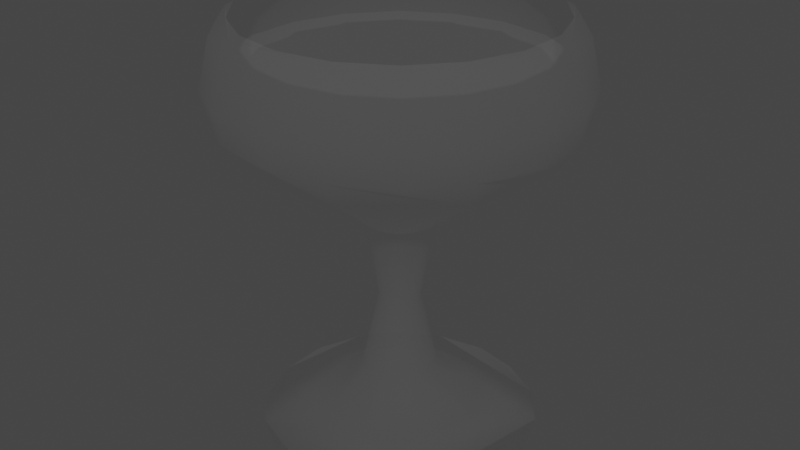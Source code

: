 # Source: Glass.blend  (saved by Blender 2.90.8; exported with 4.5.12 LTS)
import bpy
from mathutils import Matrix  # noqa: F401  (used for matrix-valued properties, if any)

bpy.ops.wm.read_factory_settings(use_empty=True)
scene = bpy.context.scene
scene.name = 'Scene'

# ---- collections
col_collection = bpy.data.collections.new('Collection'); scene.collection.children.link(col_collection)

# ---- materials (node trees are filled in below, after node groups)
mat_material_001 = bpy.data.materials.new('Material.001')
mat_material_001.use_transparent_shadow = False

# ---- material node trees
mat_material_001.use_nodes = True; mat_material_001.node_tree.nodes.clear()
_N = mat_material_001.node_tree.nodes; _L = mat_material_001.node_tree.links
n0 = _N.new('ShaderNodeBsdfPrincipled'); n0.name = 'Principled BSDF'; n0.location = (10, 300)
n0.distribution = 'GGX'
n0.subsurface_method = 'BURLEY'
n0.inputs[3].default_value = 1.45
n0.inputs[4].default_value = 0.0181
n0.inputs[9].default_value = (5.96e-08, 0.0, 0.1)
n0.inputs[13].default_value = 0.0
n0.inputs[20].default_value = 0.0
n0.inputs[27].default_value = (0.0, 0.0, 0.0, 1.0)
n0.inputs[28].default_value = 1.0
n1 = _N.new('ShaderNodeOutputMaterial'); n1.name = 'Material Output'; n1.location = (300, 300)
_L.new(n0.outputs[0], n1.inputs[0])
n1.is_active_output = True

# ---- world
world_world = bpy.data.worlds.new('World'); scene.world = world_world
world_world.use_nodes = True; world_world.node_tree.nodes.clear()
_N = world_world.node_tree.nodes; _L = world_world.node_tree.links
n0 = _N.new('ShaderNodeOutputWorld'); n0.name = 'World Output'; n0.location = (300, 300)
n1 = _N.new('ShaderNodeBackground'); n1.name = 'Background'; n1.location = (10, 300)
n1.inputs[0].default_value = (0.05088, 0.05088, 0.05088, 1.0)
_L.new(n1.outputs[0], n0.inputs[0])
n0.is_active_output = True
world_world.color = (0.05088, 0.05088, 0.05088)
world_world.use_sun_shadow = False
world_world.sun_shadow_jitter_overblur = 0.0

# ---- meshes
me_cylinder = bpy.data.meshes.new('Cylinder')
me_cylinder.from_pydata([(0.01023, 0.01219, 0.02867), (-3.507e-09, 0.01591, 0.02867), (0.01567, 0.002763, 0.02867), (0.01378, -0.007955, 0.02867), (0.005441, -0.01495, 0.02867), (-0.005441, -0.01495, 0.02867), (-0.01378, -0.007955, 0.02867), (-0.01567, 0.002763, 0.02867), (-0.01023, 0.01219, 0.02867), (0.009829, 0.01171, 0.09659), (-3.609e-09, 0.01529, 0.09659), (0.01506, 0.002655, 0.09659), (0.01324, -0.007645, 0.09659), (0.00523, -0.01437, 0.09659), (-0.00523, -0.01437, 0.09659), (-0.01324, -0.007645, 0.09659), (-0.01506, 0.002655, 0.09659), (-0.009829, 0.01171, 0.09659), (0.04713, 0.05617, 0.1429), (-4.889e-09, 0.07332, 0.1429), (0.07221, 0.01273, 0.1429), (0.0635, -0.03666, 0.1429), (0.02508, -0.0689, 0.1429), (-0.02508, -0.0689, 0.1429), (-0.0635, -0.03666, 0.1429), (-0.07221, 0.01273, 0.1429), (-0.04713, 0.05617, 0.1429), (0.04306, 0.05131, 0.1803), (-6.985e-09, 0.06698, 0.1803), (0.06597, 0.01163, 0.1803), (0.05801, -0.03349, 0.1803), (0.02291, -0.06294, 0.1803), (-0.02291, -0.06294, 0.1803), (-0.05801, -0.03349, 0.1803), (-0.06597, 0.01163, 0.1803), (-0.04306, 0.05131, 0.1803), (-1.397e-09, 0.05971, 0.003523), (0.03838, 0.04574, 0.003523), (0.0588, 0.01037, 0.003523), (0.05171, -0.02985, 0.003523), (0.02042, -0.05611, 0.003523), (-0.02042, -0.05611, 0.003523), (-0.05171, -0.02985, 0.003523), (-0.0588, 0.01037, 0.003523), (-0.03838, 0.04574, 0.003523), (0.005438, 0.01494, 0.02867), (0.01377, 0.007949, 0.02867), (0.01566, -0.002761, 0.02867), (0.01022, -0.01218, 0.02867), (-6.07e-09, -0.0159, 0.02867), (-0.01022, -0.01218, 0.02867), (-0.01566, -0.002761, 0.02867), (-0.01377, 0.007949, 0.02867), (-0.005438, 0.01494, 0.02867), (0.02999, -0.01731, 0.01189), (0.01184, -0.03254, 0.01189), (-2.672e-09, 0.03463, 0.01189), (0.02226, 0.02652, 0.01189), (0.0341, 0.006013, 0.01189), (-0.02226, 0.02652, 0.01189), (-0.0341, 0.006013, 0.01189), (-0.02999, -0.01731, 0.01189), (-0.01184, -0.03254, 0.01189), (0.005226, 0.01436, 0.09659), (0.01323, 0.00764, 0.09659), (0.01505, -0.002653, 0.09659), (0.009822, -0.01171, 0.09659), (-6.243e-09, -0.01528, 0.09659), (-0.009822, -0.01171, 0.09659), (-0.01505, -0.002653, 0.09659), (-0.01323, 0.00764, 0.09659), (-0.005226, 0.01436, 0.09659), (0.005666, 0.006752, 0.06242), (0.00868, 0.001531, 0.06242), (-0.005666, 0.006752, 0.06242), (-3.856e-09, 0.008814, 0.06242), (-0.003015, -0.008282, 0.06242), (-0.007633, -0.004407, 0.06242), (0.007633, -0.004407, 0.06242), (-0.00868, 0.001531, 0.06242), (0.003015, -0.008282, 0.06242), (0.02506, 0.06885, 0.1429), (0.06345, 0.03664, 0.1429), (0.07216, -0.01272, 0.1429), (0.0471, -0.05613, 0.1429), (-1.534e-08, -0.07327, 0.1429), (-0.0471, -0.05613, 0.1429), (-0.07216, -0.01272, 0.1429), (-0.06345, 0.03664, 0.1429), (-0.02506, 0.06885, 0.1429), (-0.05769, -0.03331, 0.1321), (-0.0656, 0.01157, 0.1321), (0.05769, -0.03331, 0.1321), (0.02278, -0.0626, 0.1321), (-3.871e-09, 0.06662, 0.1321), (0.04282, 0.05103, 0.1321), (-0.04282, 0.05103, 0.1321), (-0.02278, -0.0626, 0.1321), (0.0656, 0.01157, 0.1321), (-0.0242, -0.06649, 0.175), (-0.06512, -0.0376, 0.1551), (0.06968, 0.01229, 0.175), (0.06512, -0.0376, 0.1551), (-0.07405, 0.01306, 0.1551), (0.02572, -0.07066, 0.1551), (-7.625e-09, 0.07075, 0.175), (0.04833, 0.0576, 0.1551), (-0.04833, 0.0576, 0.1551), (-0.02572, -0.07066, 0.1551), (-0.06127, -0.03538, 0.175), (0.07405, 0.01306, 0.1551), (0.06127, -0.03538, 0.175), (-0.06968, 0.01229, 0.175), (0.0242, -0.06649, 0.175), (-5.763e-09, 0.07519, 0.1551), (0.04548, 0.0542, 0.175), (-0.04548, 0.0542, 0.175), (0.02177, -0.05984, 0.182), (-0.02177, -0.05984, 0.182), (0.04092, 0.04876, 0.182), (0.0627, 0.01104, 0.182), (-0.04092, 0.04876, 0.182), (-8.062e-09, 0.06365, 0.182), (-0.05513, -0.03184, 0.182), (0.05513, -0.03184, 0.182), (-0.0627, 0.01104, 0.182), (0.02026, 0.05567, 0.00349), (0.05131, 0.02962, 0.00349), (0.05835, -0.01029, 0.00349), (0.03808, -0.04539, 0.00349), (-1.17e-08, -0.05925, 0.00349), (-0.03808, -0.04539, 0.00349), (-0.05835, -0.01029, 0.00349), (-0.05131, 0.02962, 0.00349), (-0.02026, 0.05567, 0.00349), (0.007628, 0.004404, 0.06242), (-0.003012, 0.008277, 0.06242), (-0.005662, -0.006747, 0.06242), (0.008674, -0.001529, 0.06242), (-0.008674, -0.001529, 0.06242), (0.005662, -0.006747, 0.06242), (0.003012, 0.008277, 0.06242), (-0.007628, 0.004404, 0.06242), (-5.204e-09, -0.008808, 0.06242), (-0.04545, -0.05416, 0.175), (-1.539e-08, -0.06363, 0.182), (0.06963, -0.01228, 0.175), (-0.06963, -0.01228, 0.175), (0.04545, -0.05416, 0.175), (0.02418, 0.06644, 0.175), (-0.06123, 0.03535, 0.175), (-1.537e-08, -0.0707, 0.175), (0.06123, 0.03535, 0.175), (-0.02418, 0.06644, 0.175), (-0.0257, 0.07061, 0.1551), (0.06507, 0.03757, 0.1551), (-1.557e-08, -0.07514, 0.1551), (-0.06507, 0.03757, 0.1551), (0.0257, 0.07061, 0.1551), (0.0483, -0.05756, 0.1551), (-0.074, -0.01305, 0.1551), (0.074, -0.01305, 0.1551), (-0.0483, -0.05756, 0.1551), (0.0551, 0.0318, 0.182), (-0.02176, 0.05977, 0.182), (-0.04089, -0.04875, 0.182), (0.06265, -0.01106, 0.182), (-0.06265, -0.01106, 0.182), (0.04089, -0.04875, 0.182), (0.02176, 0.05977, 0.182), (-0.0551, 0.0318, 0.182)], [], [(34, 33, 123, 167, 125, 170, 121, 35), (57, 56, 1, 45, 0), (134, 36, 126, 37, 127, 38, 128, 39, 129, 40, 130, 41, 131, 42, 132, 43, 133, 44), (2, 46, 135, 73), (46, 0, 72, 135), (135, 72, 9, 64), (73, 135, 64, 11), (54, 58, 2, 47, 3), (56, 59, 8, 53, 1), (36, 134, 44, 59, 56, 57, 37, 126), (110, 155, 152, 101), (60, 61, 6, 51, 7), (58, 57, 0, 46, 2), (59, 60, 7, 52, 8), (62, 55, 4, 49, 5), (55, 54, 3, 48, 4), (1, 53, 136, 75), (53, 8, 74, 136), (136, 74, 17, 71), (75, 136, 71, 10), (6, 50, 137, 77), (50, 5, 76, 137), (137, 76, 14, 68), (77, 137, 68, 15), (3, 47, 138, 78), (47, 2, 73, 138), (138, 73, 11, 65), (78, 138, 65, 12), (7, 51, 139, 79), (51, 6, 77, 139), (139, 77, 15, 69), (79, 139, 69, 16), (4, 48, 140, 80), (48, 3, 78, 140), (140, 78, 12, 66), (80, 140, 66, 13), (0, 45, 141, 72), (45, 1, 75, 141), (141, 75, 10, 63), (72, 141, 63, 9), (8, 52, 142, 74), (52, 7, 79, 142), (142, 79, 16, 70), (74, 142, 70, 17), (5, 49, 143, 76), (49, 4, 80, 143), (143, 80, 13, 67), (76, 143, 67, 14), (28, 35, 121, 164, 122, 169, 119, 27), (93, 92, 21, 84, 22), (155, 106, 115, 152), (102, 161, 146, 111), (65, 11, 98, 92, 12), (96, 91, 25, 88, 26), (70, 16, 91, 96, 17), (97, 93, 22, 85, 23), (68, 14, 97, 90, 15), (98, 95, 18, 82, 20), (71, 17, 96, 94, 10), (94, 96, 26, 89, 19), (66, 12, 92, 93, 13), (63, 10, 94, 95, 9), (64, 9, 95, 98, 11), (90, 97, 23, 86, 24), (67, 13, 93, 97, 14), (92, 98, 20, 83, 21), (69, 15, 90, 91, 16), (91, 90, 24, 87, 25), (95, 94, 19, 81, 18), (108, 156, 151, 99), (158, 114, 105, 149), (113, 148, 111, 30, 31), (162, 108, 99, 144), (154, 107, 116, 153), (101, 152, 115, 27, 29), (103, 160, 147, 112), (100, 162, 144, 109), (115, 149, 105, 28, 27), (61, 62, 5, 50, 6), (106, 158, 149, 115), (105, 153, 116, 35, 28), (104, 159, 148, 113), (161, 110, 101, 146), (99, 151, 113, 31, 32), (160, 100, 109, 147), (159, 102, 111, 148), (112, 147, 109, 33, 34), (156, 104, 113, 151), (107, 157, 150, 116), (109, 144, 99, 32, 33), (157, 103, 112, 150), (114, 154, 153, 105), (116, 150, 112, 34, 35), (19, 89, 154, 114), (89, 26, 107, 154), (20, 82, 155, 110), (82, 18, 106, 155), (23, 85, 156, 108), (85, 22, 104, 156), (26, 88, 157, 107), (88, 25, 103, 157), (18, 81, 158, 106), (81, 19, 114, 158), (22, 84, 159, 104), (84, 21, 102, 159), (25, 87, 160, 103), (87, 24, 100, 160), (21, 83, 161, 102), (83, 20, 110, 161), (24, 86, 162, 100), (86, 23, 108, 162), (30, 29, 27, 119, 163, 120, 166, 124), (40, 129, 39, 128, 38, 127, 37, 57, 58, 54, 55), (31, 30, 124, 168, 117), (111, 146, 101, 29, 30), (32, 31, 117, 145, 118, 165, 123, 33), (44, 133, 43, 132, 42, 61, 60, 59), (42, 131, 41, 130, 40, 55, 62, 61)])
me_cylinder.polygons.foreach_set('use_smooth', [True] * 118)
_uv = me_cylinder.uv_layers.new(name='UVMap')
_uv.uv.foreach_set('vector', [0.2222, 1.0, 0.3333, 1.0, 0.3333, 1.0, 0.2778, 1.0, 0.2222, 1.0, 0.1667, 1.0, 0.1111, 1.0, 0.111, 1.0, 0.8889, 0.9896, 1.0, 0.9896, 1.0, 1.0, 0.9444, 1.0, 0.8889, 1.0, 0.05556, 0.7396, 1.0, 0.7396, 0.9444, 0.7396, 0.8889, 0.7396, 0.8333, 0.7396, 0.7778, 0.7396, 0.7222, 0.7396, 0.6667, 0.7396, 0.6111, 0.7396, 0.5556, 0.7396, 0.5, 0.7396, 0.4444, 0.7396, 0.3889, 0.7396, 0.3333, 0.7396, 0.2778, 0.7396, 0.2222, 0.7396, 0.1667, 0.7396, 0.1111, 0.7396, 0.7778, 1.0, 0.8333, 1.0, 0.8333, 1.0, 0.7778, 1.0, 0.8333, 1.0, 0.8889, 1.0, 0.8889, 1.0, 0.8333, 1.0, 0.8333, 1.0, 0.8889, 1.0, 0.8889, 1.0, 0.8333, 1.0, 0.7778, 1.0, 0.8333, 1.0, 0.8333, 1.0, 0.7778, 1.0, 0.6667, 0.9896, 0.7778, 0.9896, 0.7778, 1.0, 0.7222, 1.0, 0.6667, 1.0, 4.47e-08, 0.9896, 0.1111, 0.9896, 0.1111, 1.0, 0.05556, 1.0, 4.47e-08, 1.0, 4.47e-08, 0.7396, 0.05556, 0.7396, 0.1111, 0.7396, 0.1111, 0.9896, 1.0, 0.9896, 0.8889, 0.9896, 0.8889, 0.7396, 0.9444, 0.7396, 0.7731, 1.0, 0.8326, 1.0, 0.833, 1.0, 0.7762, 1.0, 0.2222, 0.9896, 0.3333, 0.9896, 0.3333, 1.0, 0.2778, 1.0, 0.2222, 1.0, 0.7778, 0.9896, 0.8889, 0.9896, 0.8889, 1.0, 0.8333, 1.0, 0.7778, 1.0, 0.1111, 0.9896, 0.2222, 0.9896, 0.2222, 1.0, 0.1667, 1.0, 0.1111, 1.0, 0.4444, 0.9896, 0.5556, 0.9896, 0.5556, 1.0, 0.5, 1.0, 0.4444, 1.0, 0.5556, 0.9896, 0.6667, 0.9896, 0.6667, 1.0, 0.6111, 1.0, 0.5556, 1.0, 4.47e-08, 1.0, 0.05556, 1.0, 0.05556, 1.0, 4.47e-08, 1.0, 0.05556, 1.0, 0.1111, 1.0, 0.1111, 1.0, 0.05556, 1.0, 0.05556, 1.0, 0.1111, 1.0, 0.1111, 1.0, 0.05556, 1.0, 4.47e-08, 1.0, 0.05556, 1.0, 0.05556, 1.0, 4.47e-08, 1.0, 0.3333, 1.0, 0.3889, 1.0, 0.3889, 1.0, 0.3333, 1.0, 0.3889, 1.0, 0.4444, 1.0, 0.4444, 1.0, 0.3889, 1.0, 0.3889, 1.0, 0.4444, 1.0, 0.4444, 1.0, 0.3889, 1.0, 0.3333, 1.0, 0.3889, 1.0, 0.3889, 1.0, 0.3333, 1.0, 0.6667, 1.0, 0.7222, 1.0, 0.7222, 1.0, 0.6667, 1.0, 0.7222, 1.0, 0.7778, 1.0, 0.7778, 1.0, 0.7222, 1.0, 0.7222, 1.0, 0.7778, 1.0, 0.7778, 1.0, 0.7222, 1.0, 0.6667, 1.0, 0.7222, 1.0, 0.7222, 1.0, 0.6667, 1.0, 0.2222, 1.0, 0.2778, 1.0, 0.2778, 1.0, 0.2222, 1.0, 0.2778, 1.0, 0.3333, 1.0, 0.3333, 1.0, 0.2778, 1.0, 0.2778, 1.0, 0.3333, 1.0, 0.3333, 1.0, 0.2778, 1.0, 0.2222, 1.0, 0.2778, 1.0, 0.2778, 1.0, 0.2222, 1.0, 0.5556, 1.0, 0.6111, 1.0, 0.6111, 1.0, 0.5556, 1.0, 0.6111, 1.0, 0.6667, 1.0, 0.6667, 1.0, 0.6111, 1.0, 0.6111, 1.0, 0.6667, 1.0, 0.6667, 1.0, 0.6111, 1.0, 0.5556, 1.0, 0.6111, 1.0, 0.6111, 1.0, 0.5556, 1.0, 0.8889, 1.0, 0.9444, 1.0, 0.9444, 1.0, 0.8889, 1.0, 0.9444, 1.0, 1.0, 1.0, 1.0, 1.0, 0.9444, 1.0, 0.9444, 1.0, 1.0, 1.0, 1.0, 1.0, 0.9444, 1.0, 0.8889, 1.0, 0.9444, 1.0, 0.9444, 1.0, 0.8889, 1.0, 0.1111, 1.0, 0.1667, 1.0, 0.1667, 1.0, 0.1111, 1.0, 0.1667, 1.0, 0.2222, 1.0, 0.2222, 1.0, 0.1667, 1.0, 0.1667, 1.0, 0.2222, 1.0, 0.2222, 1.0, 0.1667, 1.0, 0.1111, 1.0, 0.1667, 1.0, 0.1667, 1.0, 0.1111, 1.0, 0.4444, 1.0, 0.5, 1.0, 0.5, 1.0, 0.4444, 1.0, 0.5, 1.0, 0.5556, 1.0, 0.5556, 1.0, 0.5, 1.0, 0.5, 1.0, 0.5556, 1.0, 0.5556, 1.0, 0.5, 1.0, 0.4444, 1.0, 0.5, 1.0, 0.5, 1.0, 0.4444, 1.0, -0.000777, 1.0, 0.111, 1.0, 0.1111, 1.0, 0.05551, 1.0, 1.0, 1.0, 0.9445, 1.0, 0.8889, 1.0, 0.889, 1.0, 0.5571, 1.0, 0.6667, 1.0, 0.6667, 1.0, 0.6134, 1.0, 0.5741, 1.0, 0.8326, 1.0, 0.8893, 1.0, 0.8893, 1.0, 0.833, 1.0, 0.6667, 1.0, 0.7222, 1.0, 0.7218, 1.0, 0.6667, 1.0, 0.7222, 1.0, 0.7778, 1.0, 0.7762, 1.0, 0.6667, 1.0, 0.6667, 1.0, 0.1126, 1.0, 0.2222, 1.0, 0.2222, 1.0, 0.169, 1.0, 0.1296, 1.0, 0.1667, 1.0, 0.2222, 1.0, 0.2222, 1.0, 0.1126, 1.0, 0.1111, 1.0, 0.4444, 1.0, 0.5571, 1.0, 0.5741, 1.0, 0.5015, 1.0, 0.4444, 1.0, 0.3889, 1.0, 0.4444, 1.0, 0.4444, 1.0, 0.3318, 1.0, 0.3333, 1.0, 0.7762, 1.0, 0.8889, 1.0, 0.889, 1.0, 0.8318, 1.0, 0.7593, 1.0, 0.05556, 1.0, 0.1111, 1.0, 0.1126, 1.0, -9.708e-05, 1.0, 4.47e-08, 1.0, -9.708e-05, 1.0, 0.1126, 1.0, 0.1296, 1.0, 0.05671, 1.0, -0.000777, 1.0, 0.6111, 1.0, 0.6667, 1.0, 0.6667, 1.0, 0.5571, 1.0, 0.5556, 1.0, 0.9444, 1.0, 1.0, 1.0, 1.0, 1.0, 0.8889, 1.0, 0.8889, 1.0, 0.8333, 1.0, 0.8889, 1.0, 0.8889, 1.0, 0.7762, 1.0, 0.7778, 1.0, 0.3318, 1.0, 0.4444, 1.0, 0.4444, 1.0, 0.3873, 1.0, 0.3148, 1.0, 0.5, 1.0, 0.5556, 1.0, 0.5571, 1.0, 0.4444, 1.0, 0.4444, 1.0, 0.6667, 1.0, 0.7762, 1.0, 0.7593, 1.0, 0.7199, 1.0, 0.6667, 1.0, 0.2778, 1.0, 0.3333, 1.0, 0.3318, 1.0, 0.2222, 1.0, 0.2222, 1.0, 0.2222, 1.0, 0.3318, 1.0, 0.3148, 1.0, 0.2755, 1.0, 0.2222, 1.0, 0.8889, 1.0, 1.0, 1.0, 1.001, 1.0, 0.9448, 1.0, 0.889, 1.0, 0.4444, 1.0, 0.5008, 1.0, 0.5004, 1.0, 0.4444, 1.0, 0.9456, 1.0, 1.002, 1.0, 1.002, 1.0, 0.9456, 1.0, 0.5571, 1.0, 0.6115, 1.0, 0.6667, 1.0, 0.6667, 1.0, 0.5556, 1.0, 0.3881, 1.0, 0.4444, 1.0, 0.4444, 1.0, 0.3885, 1.0, 0.05521, 1.0, 0.1157, 1.0, 0.1123, 1.0, 0.05479, 1.0, 0.7762, 1.0, 0.833, 1.0, 0.8893, 1.0, 0.889, 1.0, 0.7778, 1.0, 0.2222, 1.0, 0.2778, 1.0, 0.2774, 1.0, 0.2222, 1.0, 0.3287, 1.0, 0.3881, 1.0, 0.3885, 1.0, 0.3318, 1.0, 0.8893, 1.0, 0.9456, 1.0, 1.002, 1.0, 1.001, 1.0, 0.889, 1.0, 0.3333, 0.9896, 0.4444, 0.9896, 0.4444, 1.0, 0.3889, 1.0, 0.3333, 1.0, 0.8893, 1.0, 0.9456, 1.0, 0.9456, 1.0, 0.8893, 1.0, -0.002234, 1.0, 0.05479, 1.0, 0.1123, 1.0, 0.111, 1.0, -0.000777, 1.0, 0.5556, 1.0, 0.6111, 1.0, 0.6115, 1.0, 0.5571, 1.0, 0.7222, 1.0, 0.7778, 1.0, 0.7762, 1.0, 0.7218, 1.0, 0.4444, 1.0, 0.5004, 1.0, 0.5571, 1.0, 0.5556, 1.0, 0.4444, 1.0, 0.2778, 1.0, 0.3333, 1.0, 0.3318, 1.0, 0.2774, 1.0, 0.6111, 1.0, 0.6667, 1.0, 0.6667, 1.0, 0.6115, 1.0, 0.2222, 1.0, 0.2774, 1.0, 0.3318, 1.0, 0.3333, 1.0, 0.2222, 1.0, 0.5008, 1.0, 0.5602, 1.0, 0.5571, 1.0, 0.5004, 1.0, 0.1111, 1.0, 0.1667, 1.0, 0.167, 1.0, 0.1123, 1.0, 0.3318, 1.0, 0.3885, 1.0, 0.4444, 1.0, 0.4444, 1.0, 0.3333, 1.0, 0.1667, 1.0, 0.2222, 1.0, 0.2222, 1.0, 0.167, 1.0, -0.002234, 1.0, 0.05521, 1.0, 0.05479, 1.0, -0.002234, 1.0, 0.1123, 1.0, 0.167, 1.0, 0.2222, 1.0, 0.2222, 1.0, 0.111, 1.0, -0.000777, 1.0, 0.05671, 1.0, 0.05521, 1.0, -0.002234, 1.0, 0.05671, 1.0, 0.1296, 1.0, 0.1157, 1.0, 0.05521, 1.0, 0.7593, 1.0, 0.8318, 1.0, 0.8326, 1.0, 0.7731, 1.0, 0.8318, 1.0, 0.889, 1.0, 0.8893, 1.0, 0.8326, 1.0, 0.4444, 1.0, 0.5015, 1.0, 0.5008, 1.0, 0.4444, 1.0, 0.5015, 1.0, 0.5741, 1.0, 0.5602, 1.0, 0.5008, 1.0, 0.1111, 1.0, 0.1667, 1.0, 0.1667, 1.0, 0.1111, 1.0, 0.1667, 1.0, 0.2222, 1.0, 0.2222, 1.0, 0.1667, 1.0, 0.889, 1.0, 0.9448, 1.0, 0.9456, 1.0, 0.8893, 1.0, 0.9448, 1.0, 1.001, 1.0, 1.002, 1.0, 0.9456, 1.0, 0.5556, 1.0, 0.6111, 1.0, 0.6111, 1.0, 0.5556, 1.0, 0.6111, 1.0, 0.6667, 1.0, 0.6667, 1.0, 0.6111, 1.0, 0.2222, 1.0, 0.2778, 1.0, 0.2778, 1.0, 0.2222, 1.0, 0.2778, 1.0, 0.3333, 1.0, 0.3333, 1.0, 0.2778, 1.0, 0.6667, 1.0, 0.7222, 1.0, 0.7222, 1.0, 0.6667, 1.0, 0.7222, 1.0, 0.7778, 1.0, 0.7778, 1.0, 0.7222, 1.0, 0.3148, 1.0, 0.3873, 1.0, 0.3881, 1.0, 0.3287, 1.0, 0.3873, 1.0, 0.4444, 1.0, 0.4444, 1.0, 0.3881, 1.0, 0.6667, 1.0, 0.7778, 1.0, 0.889, 1.0, 0.8889, 1.0, 0.8333, 1.0, 0.7778, 1.0, 0.7222, 1.0, 0.6667, 1.0, 0.5556, 0.7396, 0.6111, 0.7396, 0.6667, 0.7396, 0.7222, 0.7396, 0.7778, 0.7396, 0.8333, 0.7396, 0.8889, 0.7396, 0.8889, 0.9896, 0.7778, 0.9896, 0.6667, 0.9896, 0.5556, 0.9896, 0.5556, 1.0, 0.6667, 1.0, 0.6667, 1.0, 0.6111, 1.0, 0.5556, 1.0, 0.6667, 1.0, 0.7218, 1.0, 0.7762, 1.0, 0.7778, 1.0, 0.6667, 1.0, 0.4444, 1.0, 0.5556, 1.0, 0.5556, 1.0, 0.5, 1.0, 0.4444, 1.0, 0.3889, 1.0, 0.3333, 1.0, 0.3333, 1.0, 0.1111, 0.7396, 0.1667, 0.7396, 0.2222, 0.7396, 0.2778, 0.7396, 0.3333, 0.7396, 0.3333, 0.9896, 0.2222, 0.9896, 0.1111, 0.9896, 0.3333, 0.7396, 0.3889, 0.7396, 0.4444, 0.7396, 0.5, 0.7396, 0.5556, 0.7396, 0.5556, 0.9896, 0.4444, 0.9896, 0.3333, 0.9896])
me_cylinder.materials.append(mat_material_001)
me_cylinder.use_remesh_fix_poles = True
me_cylinder.use_remesh_preserve_attributes = False
me_cylinder.use_mirror_vertex_groups = False
me_cylinder.update()
me_cylinder_003 = bpy.data.meshes.new('Cylinder.003')
me_cylinder_003.from_pydata([(0.04384, 0.05225, -1.49e-08), (1.397e-09, 0.06821, -1.49e-08), (0.06717, 0.01184, -1.49e-08), (0.05907, -0.03411, -1.49e-08), (0.02333, -0.0641, -1.49e-08), (-0.02333, -0.0641, -1.49e-08), (-0.05907, -0.03411, -1.49e-08), (-0.06717, 0.01184, -1.49e-08), (-0.04384, 0.05225, -1.49e-08), (0.02328, 0.06397, -1.49e-08), (0.05895, 0.03404, -1.49e-08), (0.06704, -0.01182, -1.49e-08), (0.04376, -0.05215, -1.49e-08), (-4.657e-09, -0.06807, -1.49e-08), (-0.04376, -0.05215, -1.49e-08), (-0.06704, -0.01182, -1.49e-08), (-0.05895, 0.03404, -1.49e-08), (-0.02328, 0.06397, -1.49e-08), (-3.26e-09, 9.313e-10, -1.49e-08)], [], [(0, 10, 18, 9), (2, 11, 18, 10), (3, 12, 18, 11), (4, 13, 18, 12), (5, 14, 18, 13), (6, 15, 18, 14), (7, 16, 18, 15), (8, 17, 18, 16), (1, 9, 18, 17)])
_uv = me_cylinder_003.uv_layers.new(name='UVMap')
_uv.uv.foreach_set('vector', [0.0, 0.0, 0.0, 0.0, 0.0, 0.0, 0.0, 0.0, 0.0, 0.0, 0.0, 0.0, 0.0, 0.0, 0.0, 0.0, 0.0, 0.0, 0.0, 0.0, 0.0, 0.0, 0.0, 0.0, 0.0, 0.0, 0.0, 0.0, 0.0, 0.0, 0.0, 0.0, 0.0, 0.0, 0.0, 0.0, 0.0, 0.0, 0.0, 0.0, 0.0, 0.0, 0.0, 0.0, 0.0, 0.0, 0.0, 0.0, 0.0, 0.0, 0.0, 0.0, 0.0, 0.0, 0.0, 0.0, 0.0, 0.0, 0.0, 0.0, 0.0, 0.0, 0.0, 0.0, 0.0, 0.0, 0.0, 0.0, 0.0, 0.0, 0.0, 0.0])
me_cylinder_003.materials.append(mat_material_001)
me_cylinder_003.use_remesh_fix_poles = True
me_cylinder_003.use_remesh_preserve_attributes = False
me_cylinder_003.use_mirror_vertex_groups = False
me_cylinder_003.update()

# ---- objects
ob_cylinder = bpy.data.objects.new('Cylinder', me_cylinder)
ob_empty = bpy.data.objects.new('Empty', None)
ob_cylinder_001 = bpy.data.objects.new('Cylinder.001', me_cylinder_003)

# ---- transforms, parenting, visibility, modifiers, constraints
ob_cylinder.parent = ob_empty
ob_cylinder.location = (0.0, 0.0, 0.0)
ob_cylinder.lineart.crease_threshold = 0.0
ob_empty.location = (0.0, 0.0, 0.0)
ob_empty.lineart.crease_threshold = 0.0
ob_cylinder_001.parent = ob_cylinder
ob_cylinder_001.location = (-9.106e-09, -0.00051, 0.1615)
ob_cylinder_001.lineart.crease_threshold = 0.0

# ---- collection membership
col_collection.objects.link(ob_cylinder)
col_collection.objects.link(ob_empty)
col_collection.objects.link(ob_cylinder_001)

# ---- scene / render settings (as saved in the file)
scene.frame_start = 1; scene.frame_end = 250; scene.frame_set(120)
scene.render.engine = 'BLENDER_EEVEE_NEXT'
scene.cycles.use_denoising = False
scene.cycles.samples = 128
scene.cycles.sampling_pattern = 'TABULATED_SOBOL'
scene.cycles.use_adaptive_sampling = False
scene.cycles.use_light_tree = False
scene.view_settings.view_transform = 'Filmic'
bpy.context.view_layer.update()

# ---- added for rendering (the .blend has no active camera and no usable light): camera, sun
cam_auto = bpy.data.cameras.new('AutoCamera')
cam_auto.lens = 50.0
cam_auto.sensor_width = 36.0
cam_auto.clip_end = 1000.0
ob_auto_camera = bpy.data.objects.new('AutoCamera', cam_auto)
scene.collection.objects.link(ob_auto_camera)
ob_auto_camera.location = (0.255743, -0.306865, 0.297342)
ob_auto_camera.rotation_euler = (1.09748, -7.21219e-08, 0.694738)
scene.camera = ob_auto_camera
light_auto_sun = bpy.data.lights.new('AutoSun', 'SUN')
light_auto_sun.energy = 3.0
light_auto_sun.angle = 0.0523599
ob_auto_sun = bpy.data.objects.new('AutoSun', light_auto_sun)
scene.collection.objects.link(ob_auto_sun)
ob_auto_sun.rotation_euler = (0.872665, 0.174533, 0.523599)
bpy.context.view_layer.update()
